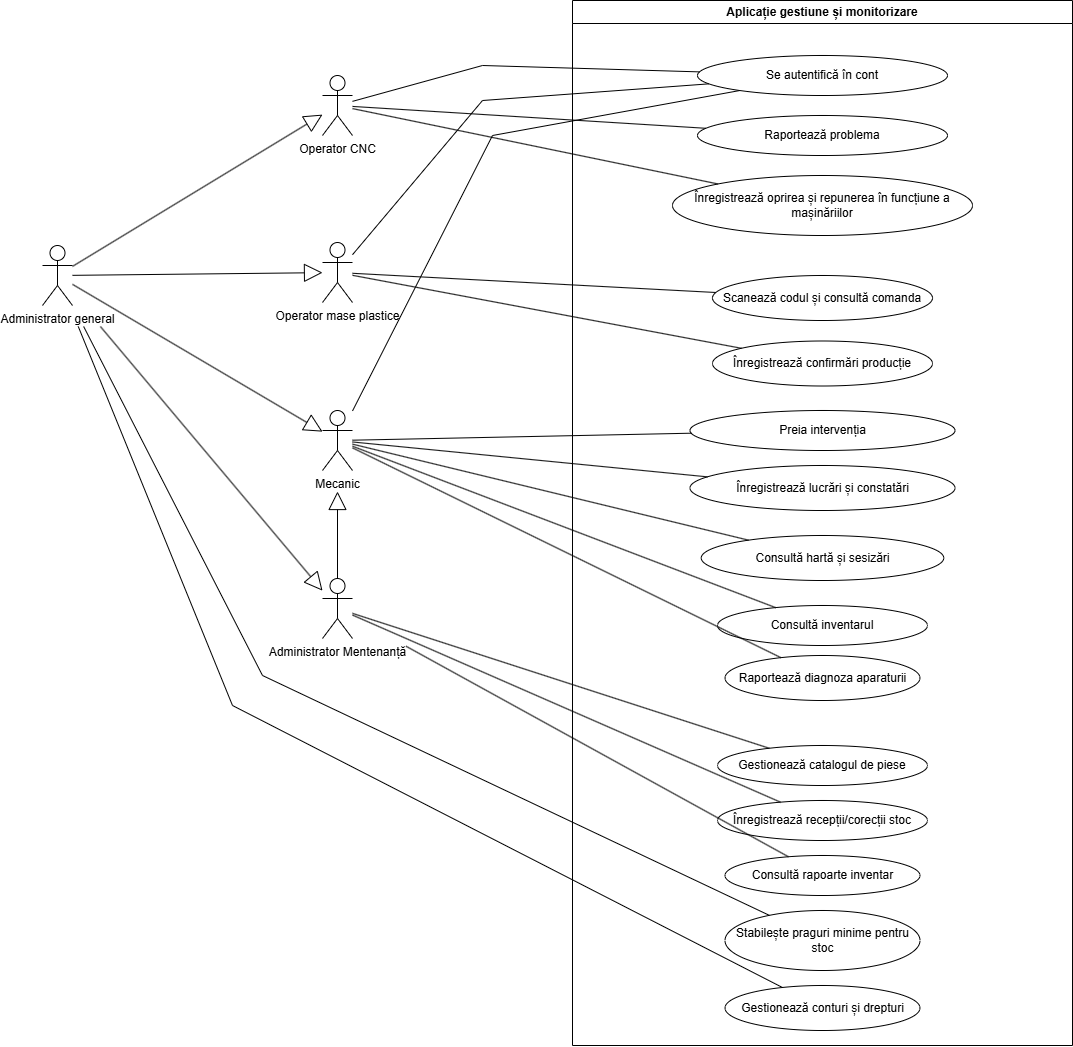

The diagram above was exported from draw.io. Its source (the exported page's mxGraphModel, read from the mxfile embedded in the PNG):
<mxGraphModel dx="2329" dy="794" grid="1" gridSize="10" guides="1" tooltips="1" connect="1" arrows="1" fold="1" page="1" pageScale="1" pageWidth="850" pageHeight="1100" math="0" shadow="0">
  <root>
    <mxCell id="0" />
    <mxCell id="1" parent="0" />
    <mxCell id="m2F6FLj0o9WQexDREAqm-1" parent="1" style="shape=umlActor;verticalLabelPosition=bottom;verticalAlign=top;html=1;labelPerimeter=1;" value="Operator CNC" vertex="1">
      <mxGeometry height="60" width="30" x="90" y="100" as="geometry" />
    </mxCell>
    <mxCell id="m2F6FLj0o9WQexDREAqm-3" parent="1" style="shape=umlActor;verticalLabelPosition=bottom;verticalAlign=top;html=1;labelPerimeter=1;" value="Administrator general" vertex="1">
      <mxGeometry height="60" width="30" x="-190" y="270" as="geometry" />
    </mxCell>
    <mxCell id="m2F6FLj0o9WQexDREAqm-4" parent="1" style="shape=umlActor;verticalLabelPosition=bottom;verticalAlign=top;html=1;labelPerimeter=1;" value="Administrator Mentenanță" vertex="1">
      <mxGeometry height="60" width="30" x="90" y="603" as="geometry" />
    </mxCell>
    <mxCell id="m2F6FLj0o9WQexDREAqm-5" parent="1" style="shape=umlActor;verticalLabelPosition=bottom;verticalAlign=top;html=1;labelPerimeter=1;" value="Mecanic" vertex="1">
      <mxGeometry height="60" width="30" x="90" y="435" as="geometry" />
    </mxCell>
    <mxCell id="m2F6FLj0o9WQexDREAqm-6" parent="1" style="shape=umlActor;verticalLabelPosition=bottom;verticalAlign=top;html=1;labelPerimeter=1;" value="Operator mase plastice" vertex="1">
      <mxGeometry height="60" width="30" x="90" y="267" as="geometry" />
    </mxCell>
    <mxCell id="m2F6FLj0o9WQexDREAqm-10" parent="1" style="swimlane;whiteSpace=wrap;html=1;" value="Aplicație gestiune și monitorizare" vertex="1">
      <mxGeometry height="1045" width="500" x="340" y="25" as="geometry" />
    </mxCell>
    <mxCell id="m2F6FLj0o9WQexDREAqm-16" parent="m2F6FLj0o9WQexDREAqm-10" style="ellipse;whiteSpace=wrap;html=1;" value="Raportează problema" vertex="1">
      <mxGeometry height="40" width="250" x="125" y="115" as="geometry" />
    </mxCell>
    <mxCell id="m2F6FLj0o9WQexDREAqm-17" parent="m2F6FLj0o9WQexDREAqm-10" style="ellipse;whiteSpace=wrap;html=1;" value="Se autentifică în cont" vertex="1">
      <mxGeometry height="40" width="250" x="125" y="55" as="geometry" />
    </mxCell>
    <mxCell id="m2F6FLj0o9WQexDREAqm-26" parent="m2F6FLj0o9WQexDREAqm-10" style="ellipse;whiteSpace=wrap;html=1;" value="Înregistrează oprirea și repunerea în funcțiune a mașinăriilor" vertex="1">
      <mxGeometry height="60" width="300" x="100" y="175" as="geometry" />
    </mxCell>
    <mxCell id="m2F6FLj0o9WQexDREAqm-28" parent="m2F6FLj0o9WQexDREAqm-10" style="ellipse;whiteSpace=wrap;html=1;" value="Scanează codul și consultă comanda" vertex="1">
      <mxGeometry height="45" width="220" x="140" y="275" as="geometry" />
    </mxCell>
    <mxCell id="m2F6FLj0o9WQexDREAqm-33" parent="m2F6FLj0o9WQexDREAqm-10" style="ellipse;whiteSpace=wrap;html=1;" value="Înregistrează confirmări producție" vertex="1">
      <mxGeometry height="45" width="220" x="140" y="340.5" as="geometry" />
    </mxCell>
    <mxCell id="m2F6FLj0o9WQexDREAqm-35" parent="m2F6FLj0o9WQexDREAqm-10" style="ellipse;whiteSpace=wrap;html=1;" value="Preia intervenția" vertex="1">
      <mxGeometry height="40" width="265" x="117.5" y="410" as="geometry" />
    </mxCell>
    <mxCell id="m2F6FLj0o9WQexDREAqm-42" parent="m2F6FLj0o9WQexDREAqm-10" style="ellipse;whiteSpace=wrap;html=1;" value="Înregistrează lucrări și constatări" vertex="1">
      <mxGeometry height="45" width="265" x="117.5" y="465" as="geometry" />
    </mxCell>
    <mxCell id="m2F6FLj0o9WQexDREAqm-48" parent="m2F6FLj0o9WQexDREAqm-10" style="ellipse;whiteSpace=wrap;html=1;" value="Consultă inventarul" vertex="1">
      <mxGeometry height="40" width="210" x="145" y="605" as="geometry" />
    </mxCell>
    <mxCell id="m2F6FLj0o9WQexDREAqm-18" parent="m2F6FLj0o9WQexDREAqm-10" style="ellipse;whiteSpace=wrap;html=1;" value="Consultă hartă și sesizări" vertex="1">
      <mxGeometry height="45" width="242.5" x="128.75" y="535" as="geometry" />
    </mxCell>
    <mxCell id="m2F6FLj0o9WQexDREAqm-50" parent="m2F6FLj0o9WQexDREAqm-10" style="ellipse;whiteSpace=wrap;html=1;" value="Gestionează catalogul de piese" vertex="1">
      <mxGeometry height="40" width="210" x="145" y="745" as="geometry" />
    </mxCell>
    <mxCell id="m2F6FLj0o9WQexDREAqm-52" parent="m2F6FLj0o9WQexDREAqm-10" style="ellipse;whiteSpace=wrap;html=1;" value="Raportează diagnoza aparaturii" vertex="1">
      <mxGeometry height="45" width="195" x="152.5" y="655" as="geometry" />
    </mxCell>
    <mxCell id="m2F6FLj0o9WQexDREAqm-54" parent="m2F6FLj0o9WQexDREAqm-10" style="ellipse;whiteSpace=wrap;html=1;" value="Înregistrează recepții/corecții stoc" vertex="1">
      <mxGeometry height="40" width="210" x="145" y="800" as="geometry" />
    </mxCell>
    <mxCell id="m2F6FLj0o9WQexDREAqm-56" parent="m2F6FLj0o9WQexDREAqm-10" style="ellipse;whiteSpace=wrap;html=1;" value="Consultă rapoarte inventar" vertex="1">
      <mxGeometry height="40" width="195" x="152.5" y="855" as="geometry" />
    </mxCell>
    <mxCell id="m2F6FLj0o9WQexDREAqm-58" parent="m2F6FLj0o9WQexDREAqm-10" style="ellipse;whiteSpace=wrap;html=1;" value="Gestionează conturi și drepturi" vertex="1">
      <mxGeometry height="45" width="195" x="152.5" y="985" as="geometry" />
    </mxCell>
    <mxCell id="m2F6FLj0o9WQexDREAqm-60" parent="m2F6FLj0o9WQexDREAqm-10" style="ellipse;whiteSpace=wrap;html=1;" value="Stabilește praguri minime pentru stoc" vertex="1">
      <mxGeometry height="60" width="195" x="152.5" y="910" as="geometry" />
    </mxCell>
    <mxCell id="m2F6FLj0o9WQexDREAqm-11" edge="1" parent="1" source="m2F6FLj0o9WQexDREAqm-3" style="endArrow=block;endSize=16;endFill=0;html=1;rounded=0;defaultLabelBackgroundColor=page;" target="m2F6FLj0o9WQexDREAqm-1" value="">
      <mxGeometry relative="1" width="160" as="geometry" />
    </mxCell>
    <mxCell id="m2F6FLj0o9WQexDREAqm-12" edge="1" parent="1" source="m2F6FLj0o9WQexDREAqm-3" style="endArrow=block;endSize=16;endFill=0;html=1;rounded=0;defaultLabelBackgroundColor=page;" target="m2F6FLj0o9WQexDREAqm-6" value="">
      <mxGeometry relative="1" width="160" as="geometry" />
    </mxCell>
    <mxCell id="m2F6FLj0o9WQexDREAqm-13" edge="1" parent="1" source="m2F6FLj0o9WQexDREAqm-3" style="endArrow=block;endSize=16;endFill=0;html=1;rounded=0;defaultLabelBackgroundColor=page;" target="m2F6FLj0o9WQexDREAqm-5" value="&lt;div&gt;&lt;br/&gt;&lt;/div&gt;">
      <mxGeometry relative="1" width="160" as="geometry" />
    </mxCell>
    <mxCell id="m2F6FLj0o9WQexDREAqm-14" edge="1" parent="1" source="m2F6FLj0o9WQexDREAqm-3" style="endArrow=block;endSize=16;endFill=0;html=1;rounded=0;defaultLabelBackgroundColor=page;" target="m2F6FLj0o9WQexDREAqm-4" value="">
      <mxGeometry relative="1" width="160" as="geometry" />
    </mxCell>
    <mxCell id="m2F6FLj0o9WQexDREAqm-19" edge="1" parent="1" source="m2F6FLj0o9WQexDREAqm-5" style="endArrow=none;endFill=0;endSize=12;html=1;rounded=0;defaultLabelBackgroundColor=page;" target="m2F6FLj0o9WQexDREAqm-17" value="">
      <mxGeometry relative="1" width="160" as="geometry">
        <Array as="points">
          <mxPoint x="260" y="160" />
        </Array>
      </mxGeometry>
    </mxCell>
    <mxCell id="m2F6FLj0o9WQexDREAqm-20" edge="1" parent="1" source="m2F6FLj0o9WQexDREAqm-1" style="endArrow=none;endFill=0;endSize=12;html=1;rounded=0;defaultLabelBackgroundColor=page;" target="m2F6FLj0o9WQexDREAqm-17" value="">
      <mxGeometry relative="1" width="160" as="geometry">
        <Array as="points">
          <mxPoint x="250" y="90" />
        </Array>
      </mxGeometry>
    </mxCell>
    <mxCell id="m2F6FLj0o9WQexDREAqm-21" edge="1" parent="1" source="m2F6FLj0o9WQexDREAqm-6" style="endArrow=none;endFill=0;endSize=12;html=1;rounded=0;defaultLabelBackgroundColor=page;" target="m2F6FLj0o9WQexDREAqm-17" value="">
      <mxGeometry relative="1" width="160" as="geometry">
        <Array as="points">
          <mxPoint x="250" y="125" />
        </Array>
      </mxGeometry>
    </mxCell>
    <mxCell id="m2F6FLj0o9WQexDREAqm-23" edge="1" parent="1" source="m2F6FLj0o9WQexDREAqm-1" style="endArrow=none;endFill=0;endSize=12;html=1;rounded=0;defaultLabelBackgroundColor=page;" target="m2F6FLj0o9WQexDREAqm-16" value="">
      <mxGeometry relative="1" width="160" as="geometry" />
    </mxCell>
    <mxCell id="m2F6FLj0o9WQexDREAqm-24" edge="1" parent="1" source="m2F6FLj0o9WQexDREAqm-5" style="endArrow=none;endFill=0;endSize=12;html=1;rounded=0;defaultLabelBackgroundColor=page;" target="m2F6FLj0o9WQexDREAqm-18" value="">
      <mxGeometry relative="1" width="160" as="geometry" />
    </mxCell>
    <mxCell id="m2F6FLj0o9WQexDREAqm-27" edge="1" parent="1" source="m2F6FLj0o9WQexDREAqm-1" style="endArrow=none;endFill=0;endSize=12;html=1;rounded=0;defaultLabelBackgroundColor=page;" target="m2F6FLj0o9WQexDREAqm-26" value="">
      <mxGeometry relative="1" width="160" as="geometry" />
    </mxCell>
    <mxCell id="m2F6FLj0o9WQexDREAqm-29" edge="1" parent="1" source="m2F6FLj0o9WQexDREAqm-6" style="endArrow=none;endFill=0;endSize=12;html=1;rounded=0;defaultLabelBackgroundColor=page;" target="m2F6FLj0o9WQexDREAqm-28" value="">
      <mxGeometry relative="1" width="160" as="geometry" />
    </mxCell>
    <mxCell id="m2F6FLj0o9WQexDREAqm-34" edge="1" parent="1" source="m2F6FLj0o9WQexDREAqm-6" style="endArrow=none;endFill=0;endSize=12;html=1;rounded=0;defaultLabelBackgroundColor=page;" target="m2F6FLj0o9WQexDREAqm-33" value="">
      <mxGeometry relative="1" width="160" as="geometry" />
    </mxCell>
    <mxCell id="m2F6FLj0o9WQexDREAqm-39" edge="1" parent="1" source="m2F6FLj0o9WQexDREAqm-4" style="endArrow=block;endSize=16;endFill=0;html=1;rounded=0;defaultLabelBackgroundColor=page;" target="m2F6FLj0o9WQexDREAqm-5" value="">
      <mxGeometry relative="1" width="160" as="geometry" />
    </mxCell>
    <mxCell id="m2F6FLj0o9WQexDREAqm-46" edge="1" parent="1" source="m2F6FLj0o9WQexDREAqm-5" style="endArrow=none;endFill=0;endSize=12;html=1;rounded=0;defaultLabelBackgroundColor=page;" target="m2F6FLj0o9WQexDREAqm-35" value="">
      <mxGeometry relative="1" width="160" as="geometry" />
    </mxCell>
    <mxCell id="m2F6FLj0o9WQexDREAqm-49" edge="1" parent="1" source="m2F6FLj0o9WQexDREAqm-5" style="endArrow=none;endFill=0;endSize=12;html=1;rounded=0;defaultLabelBackgroundColor=page;" target="m2F6FLj0o9WQexDREAqm-48" value="">
      <mxGeometry relative="1" width="160" as="geometry" />
    </mxCell>
    <mxCell id="m2F6FLj0o9WQexDREAqm-47" edge="1" parent="1" source="m2F6FLj0o9WQexDREAqm-5" style="endArrow=none;endFill=0;endSize=12;html=1;rounded=0;defaultLabelBackgroundColor=page;" target="m2F6FLj0o9WQexDREAqm-42" value="">
      <mxGeometry relative="1" width="160" as="geometry" />
    </mxCell>
    <mxCell id="m2F6FLj0o9WQexDREAqm-51" edge="1" parent="1" source="m2F6FLj0o9WQexDREAqm-4" style="endArrow=none;endFill=0;endSize=12;html=1;rounded=0;defaultLabelBackgroundColor=page;" target="m2F6FLj0o9WQexDREAqm-50" value="">
      <mxGeometry relative="1" width="160" as="geometry" />
    </mxCell>
    <mxCell id="m2F6FLj0o9WQexDREAqm-53" edge="1" parent="1" source="m2F6FLj0o9WQexDREAqm-52" style="endArrow=none;endFill=0;endSize=12;html=1;rounded=0;defaultLabelBackgroundColor=page;" target="m2F6FLj0o9WQexDREAqm-5" value="">
      <mxGeometry relative="1" width="160" as="geometry" />
    </mxCell>
    <mxCell id="m2F6FLj0o9WQexDREAqm-55" edge="1" parent="1" source="m2F6FLj0o9WQexDREAqm-54" style="endArrow=none;endFill=0;endSize=12;html=1;rounded=0;defaultLabelBackgroundColor=page;" target="m2F6FLj0o9WQexDREAqm-4" value="">
      <mxGeometry relative="1" width="160" as="geometry" />
    </mxCell>
    <mxCell id="m2F6FLj0o9WQexDREAqm-57" edge="1" parent="1" source="m2F6FLj0o9WQexDREAqm-56" style="endArrow=none;endFill=0;endSize=12;html=1;rounded=0;defaultLabelBackgroundColor=page;" target="m2F6FLj0o9WQexDREAqm-4" value="">
      <mxGeometry relative="1" width="160" as="geometry" />
    </mxCell>
    <mxCell id="m2F6FLj0o9WQexDREAqm-59" edge="1" parent="1" source="m2F6FLj0o9WQexDREAqm-58" style="endArrow=none;endFill=0;endSize=12;html=1;rounded=0;defaultLabelBackgroundColor=page;" target="m2F6FLj0o9WQexDREAqm-3" value="">
      <mxGeometry relative="1" width="160" as="geometry">
        <Array as="points">
          <mxPoint y="730" />
        </Array>
      </mxGeometry>
    </mxCell>
    <mxCell id="m2F6FLj0o9WQexDREAqm-61" edge="1" parent="1" source="m2F6FLj0o9WQexDREAqm-60" style="endArrow=none;endFill=0;endSize=12;html=1;rounded=0;defaultLabelBackgroundColor=page;" target="m2F6FLj0o9WQexDREAqm-3" value="">
      <mxGeometry relative="1" width="160" as="geometry">
        <Array as="points">
          <mxPoint x="30" y="700" />
        </Array>
      </mxGeometry>
    </mxCell>
  </root>
</mxGraphModel>